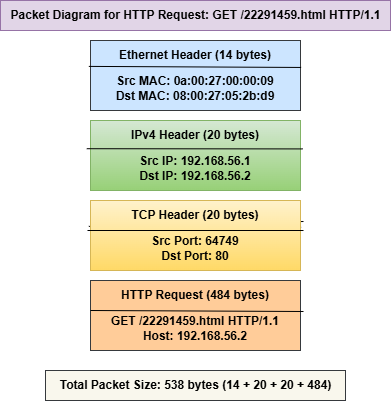

The diagram above was exported from draw.io. Its source (the exported page's mxGraphModel, read from the mxfile embedded in the PNG):
<mxGraphModel dx="728" dy="423" grid="1" gridSize="10" guides="1" tooltips="1" connect="1" arrows="1" fold="1" page="1" pageScale="1" pageWidth="3300" pageHeight="4681" math="0" shadow="0">
  <root>
    <mxCell id="0" />
    <mxCell id="1" parent="0" />
    <mxCell id="0RY3Ug9kw7kizrEod2a5-1" value="&lt;p style=&quot;white-space-collapse: preserve;&quot; dir=&quot;auto&quot;&gt;Ethernet Header (14 bytes)&lt;/p&gt;&lt;p style=&quot;white-space-collapse: preserve;&quot; dir=&quot;auto&quot;&gt;Src MAC: 0a:00:27:00:00:09&lt;br&gt;Dst MAC: 08:00:27:05:2b:d9&lt;/p&gt;" style="rounded=0;whiteSpace=wrap;html=1;imageWidth=70;imageHeight=50;align=center;fontStyle=1;fillColor=#cce5ff;strokeColor=#36393d;noLabel=0;" vertex="1" parent="1">
      <mxGeometry x="250" y="50" width="210" height="70" as="geometry" />
    </mxCell>
    <mxCell id="0RY3Ug9kw7kizrEod2a5-3" value="" style="endArrow=none;html=1;rounded=0;exitX=-0.008;exitY=0.37;exitDx=0;exitDy=0;entryX=1.003;entryY=0.385;entryDx=0;entryDy=0;entryPerimeter=0;exitPerimeter=0;" edge="1" parent="1" source="0RY3Ug9kw7kizrEod2a5-1" target="0RY3Ug9kw7kizrEod2a5-1">
      <mxGeometry width="50" height="50" relative="1" as="geometry">
        <mxPoint x="250.00000000000006" y="77.57999999999998" as="sourcePoint" />
        <mxPoint x="488.08000000000004" y="76.94999999999999" as="targetPoint" />
      </mxGeometry>
    </mxCell>
    <mxCell id="0RY3Ug9kw7kizrEod2a5-4" value="&lt;p style=&quot;white-space-collapse: preserve;&quot; dir=&quot;auto&quot;&gt;IPv4 Header (20 bytes)&lt;/p&gt;&lt;p style=&quot;white-space-collapse: preserve;&quot; dir=&quot;auto&quot;&gt;Src IP: 192.168.56.1&lt;br/&gt;Dst IP: 192.168.56.2&lt;/p&gt;" style="rounded=0;whiteSpace=wrap;html=1;imageWidth=70;imageHeight=50;align=center;fontStyle=1;fillColor=#d5e8d4;strokeColor=#82b366;noLabel=0;gradientColor=#97d077;" vertex="1" parent="1">
      <mxGeometry x="250" y="130" width="210" height="70" as="geometry" />
    </mxCell>
    <mxCell id="0RY3Ug9kw7kizrEod2a5-5" value="" style="endArrow=none;html=1;rounded=0;exitX=-0.018;exitY=0.403;exitDx=0;exitDy=0;entryX=1.011;entryY=0.406;entryDx=0;entryDy=0;entryPerimeter=0;exitPerimeter=0;" edge="1" parent="1" source="0RY3Ug9kw7kizrEod2a5-4" target="0RY3Ug9kw7kizrEod2a5-4">
      <mxGeometry width="50" height="50" relative="1" as="geometry">
        <mxPoint x="30" y="90" as="sourcePoint" />
        <mxPoint x="243" y="91" as="targetPoint" />
      </mxGeometry>
    </mxCell>
    <mxCell id="0RY3Ug9kw7kizrEod2a5-8" value="" style="endArrow=none;html=1;rounded=0;exitX=-0.008;exitY=0.37;exitDx=0;exitDy=0;entryX=1.003;entryY=0.385;entryDx=0;entryDy=0;entryPerimeter=0;exitPerimeter=0;fillColor=#fff2cc;gradientColor=#ffd966;strokeColor=#000000;" edge="1" parent="1" source="0RY3Ug9kw7kizrEod2a5-7">
      <mxGeometry width="50" height="50" relative="1" as="geometry">
        <mxPoint x="250" y="230" as="sourcePoint" />
        <mxPoint x="463" y="231" as="targetPoint" />
      </mxGeometry>
    </mxCell>
    <mxCell id="0RY3Ug9kw7kizrEod2a5-9" value="&lt;p style=&quot;&quot; dir=&quot;auto&quot;&gt;&lt;span style=&quot;white-space-collapse: preserve;&quot;&gt;HTTP Request (484 bytes)&lt;/span&gt;&lt;/p&gt;&lt;p style=&quot;&quot; dir=&quot;auto&quot;&gt;&lt;span style=&quot;white-space-collapse: preserve;&quot;&gt;GET /22291459.html HTTP/1.1&lt;br/&gt;Host: 192.168.56.2&lt;/span&gt;&lt;/p&gt;" style="rounded=0;whiteSpace=wrap;html=1;imageWidth=70;imageHeight=50;align=center;fontStyle=1;fillColor=#ffcc99;strokeColor=#36393d;noLabel=0;" vertex="1" parent="1">
      <mxGeometry x="250" y="290" width="210" height="70" as="geometry" />
    </mxCell>
    <mxCell id="0RY3Ug9kw7kizrEod2a5-10" value="" style="endArrow=none;html=1;rounded=0;exitX=-0.008;exitY=0.37;exitDx=0;exitDy=0;entryX=1.003;entryY=0.385;entryDx=0;entryDy=0;entryPerimeter=0;exitPerimeter=0;fillColor=#fff2cc;gradientColor=#ffd966;strokeColor=#000000;" edge="1" parent="1">
      <mxGeometry width="50" height="50" relative="1" as="geometry">
        <mxPoint x="250" y="320" as="sourcePoint" />
        <mxPoint x="463" y="321" as="targetPoint" />
      </mxGeometry>
    </mxCell>
    <mxCell id="0RY3Ug9kw7kizrEod2a5-11" value="&lt;b&gt;Total Packet Size: 538 bytes (14 + 20 + 20 + 484)&lt;/b&gt;" style="text;html=1;align=center;verticalAlign=middle;resizable=0;points=[];autosize=1;strokeColor=#36393d;fillColor=#f9f7ed;" vertex="1" parent="1">
      <mxGeometry x="205" y="380" width="300" height="30" as="geometry" />
    </mxCell>
    <mxCell id="0RY3Ug9kw7kizrEod2a5-12" value="" style="endArrow=none;html=1;rounded=0;exitX=-0.008;exitY=0.37;exitDx=0;exitDy=0;entryX=1.003;entryY=0.385;entryDx=0;entryDy=0;entryPerimeter=0;exitPerimeter=0;fillColor=#fff2cc;gradientColor=#ffd966;strokeColor=#000000;" edge="1" parent="1" target="0RY3Ug9kw7kizrEod2a5-7">
      <mxGeometry width="50" height="50" relative="1" as="geometry">
        <mxPoint x="250" y="230" as="sourcePoint" />
        <mxPoint x="463" y="231" as="targetPoint" />
      </mxGeometry>
    </mxCell>
    <mxCell id="0RY3Ug9kw7kizrEod2a5-7" value="&lt;p style=&quot;&quot; dir=&quot;auto&quot;&gt;&lt;span style=&quot;white-space-collapse: preserve;&quot;&gt;TCP Header (20 bytes)&lt;/span&gt;&lt;/p&gt;&lt;p style=&quot;&quot; dir=&quot;auto&quot;&gt;&lt;span style=&quot;white-space-collapse: preserve;&quot;&gt;Src Port: 64749&lt;br/&gt;Dst Port: 80&lt;/span&gt;&lt;/p&gt;" style="rounded=0;whiteSpace=wrap;html=1;imageWidth=70;imageHeight=50;align=center;fontStyle=1;fillColor=#fff2cc;strokeColor=#d6b656;noLabel=0;gradientColor=#ffd966;" vertex="1" parent="1">
      <mxGeometry x="250" y="210" width="210" height="70" as="geometry" />
    </mxCell>
    <mxCell id="0RY3Ug9kw7kizrEod2a5-13" value="" style="endArrow=none;html=1;rounded=0;exitX=-0.018;exitY=0.403;exitDx=0;exitDy=0;entryX=1.011;entryY=0.406;entryDx=0;entryDy=0;entryPerimeter=0;exitPerimeter=0;" edge="1" parent="1">
      <mxGeometry width="50" height="50" relative="1" as="geometry">
        <mxPoint x="247" y="240" as="sourcePoint" />
        <mxPoint x="463" y="240" as="targetPoint" />
      </mxGeometry>
    </mxCell>
    <mxCell id="0RY3Ug9kw7kizrEod2a5-14" value="&lt;b&gt;Packet Diagram for HTTP Request: GET /22291459.html HTTP/1.1&lt;/b&gt;" style="text;html=1;align=center;verticalAlign=middle;resizable=0;points=[];autosize=1;strokeColor=#9673a6;fillColor=#e1d5e7;" vertex="1" parent="1">
      <mxGeometry x="160" y="10" width="390" height="30" as="geometry" />
    </mxCell>
  </root>
</mxGraphModel>